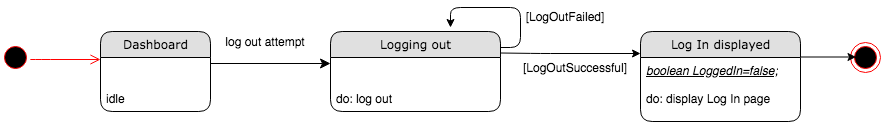

The diagram above was exported from draw.io. Its source (the exported page's mxGraphModel, read from the mxfile embedded in the PNG):
<mxGraphModel dx="946" dy="597" grid="1" gridSize="10" guides="1" tooltips="1" connect="1" arrows="1" fold="1" page="1" pageScale="1" pageWidth="1100" pageHeight="850" background="#ffffff" math="0" shadow="0">
  <root>
    <mxCell id="0" />
    <mxCell id="1" parent="0" />
    <mxCell id="21ea969265ad0168-39" style="edgeStyle=orthogonalEdgeStyle;html=1;labelBackgroundColor=none;startFill=0;startSize=8;endFill=1;endSize=8;fontFamily=Verdana;fontSize=12;exitX=1;exitY=0.5;" parent="1" edge="1">
      <mxGeometry relative="1" as="geometry">
        <Array as="points" />
        <mxPoint x="250" y="106" as="sourcePoint" />
        <mxPoint x="370" y="106" as="targetPoint" />
      </mxGeometry>
    </mxCell>
    <mxCell id="Hgtj_GoyG-KB-VZRIQT7-10" value="[LogOutFailed]" style="text;html=1;strokeColor=none;fillColor=none;align=center;verticalAlign=middle;whiteSpace=wrap;rounded=0;" parent="1" vertex="1">
      <mxGeometry x="570" y="44" width="70" height="30" as="geometry" />
    </mxCell>
    <mxCell id="Hgtj_GoyG-KB-VZRIQT7-16" value="" style="ellipse;html=1;shape=endState;fillColor=#000000;strokeColor=#ff0000;" parent="1" vertex="1">
      <mxGeometry x="890" y="85" width="30" height="30" as="geometry" />
    </mxCell>
    <mxCell id="Hgtj_GoyG-KB-VZRIQT7-17" value="" style="ellipse;html=1;shape=startState;fillColor=#000000;strokeColor=#ff0000;" parent="1" vertex="1">
      <mxGeometry x="40" y="85" width="30" height="30" as="geometry" />
    </mxCell>
    <mxCell id="Hgtj_GoyG-KB-VZRIQT7-18" value="" style="edgeStyle=orthogonalEdgeStyle;html=1;verticalAlign=bottom;endArrow=open;endSize=8;strokeColor=#ff0000;entryX=0;entryY=0.037;entryDx=0;entryDy=0;entryPerimeter=0;" parent="1" source="Hgtj_GoyG-KB-VZRIQT7-17" target="21ea969265ad0168-7" edge="1">
      <mxGeometry relative="1" as="geometry">
        <mxPoint x="136" y="97" as="targetPoint" />
        <Array as="points">
          <mxPoint x="80" y="102" />
          <mxPoint x="80" y="102" />
        </Array>
      </mxGeometry>
    </mxCell>
    <mxCell id="Hgtj_GoyG-KB-VZRIQT7-23" value="" style="endArrow=classic;html=1;" parent="1" edge="1">
      <mxGeometry width="50" height="50" relative="1" as="geometry">
        <mxPoint x="840" y="99.5" as="sourcePoint" />
        <mxPoint x="895.5" y="99.5" as="targetPoint" />
      </mxGeometry>
    </mxCell>
    <mxCell id="Hgtj_GoyG-KB-VZRIQT7-26" value="log out attempt" style="text;html=1;strokeColor=none;fillColor=none;align=center;verticalAlign=middle;whiteSpace=wrap;rounded=0;" parent="1" vertex="1">
      <mxGeometry x="250" y="74" width="110" height="20" as="geometry" />
    </mxCell>
    <mxCell id="Hgtj_GoyG-KB-VZRIQT7-27" value="" style="edgeStyle=segmentEdgeStyle;endArrow=classic;html=1;" parent="1" edge="1">
      <mxGeometry width="50" height="50" relative="1" as="geometry">
        <mxPoint x="540" y="90" as="sourcePoint" />
        <mxPoint x="490" y="70" as="targetPoint" />
        <Array as="points">
          <mxPoint x="560" y="90" />
          <mxPoint x="560" y="50" />
          <mxPoint x="490" y="50" />
        </Array>
      </mxGeometry>
    </mxCell>
    <mxCell id="Hgtj_GoyG-KB-VZRIQT7-28" value="" style="endArrow=classic;html=1;" parent="1" edge="1">
      <mxGeometry width="50" height="50" relative="1" as="geometry">
        <mxPoint x="540" y="95.5" as="sourcePoint" />
        <mxPoint x="680" y="96" as="targetPoint" />
        <Array as="points">
          <mxPoint x="580" y="96" />
        </Array>
      </mxGeometry>
    </mxCell>
    <mxCell id="Hgtj_GoyG-KB-VZRIQT7-5" value="Log In displayed" style="swimlane;html=1;fontStyle=0;childLayout=stackLayout;horizontal=1;startSize=26;fillColor=#e0e0e0;horizontalStack=0;resizeParent=1;resizeLast=0;collapsible=1;marginBottom=0;swimlaneFillColor=#ffffff;align=center;rounded=1;shadow=0;comic=0;labelBackgroundColor=none;strokeWidth=1;fontFamily=Verdana;fontSize=12" parent="1" vertex="1">
      <mxGeometry x="680" y="74" width="160" height="90" as="geometry" />
    </mxCell>
    <mxCell id="Hgtj_GoyG-KB-VZRIQT7-6" value="&lt;i&gt;&lt;u&gt;boolean LoggedIn=false;&lt;/u&gt;&lt;/i&gt;&lt;br&gt;&lt;br&gt;do: display Log In page" style="text;html=1;strokeColor=none;fillColor=none;spacingLeft=4;spacingRight=4;whiteSpace=wrap;overflow=hidden;rotatable=0;points=[[0,0.5],[1,0.5]];portConstraint=eastwest;" parent="Hgtj_GoyG-KB-VZRIQT7-5" vertex="1">
      <mxGeometry y="26" width="160" height="64" as="geometry" />
    </mxCell>
    <mxCell id="21ea969265ad0168-6" value="Dashboard" style="swimlane;html=1;fontStyle=0;childLayout=stackLayout;horizontal=1;startSize=26;fillColor=#e0e0e0;horizontalStack=0;resizeParent=1;resizeLast=0;collapsible=1;marginBottom=0;swimlaneFillColor=#ffffff;align=center;rounded=1;shadow=0;comic=0;labelBackgroundColor=none;strokeWidth=1;fontFamily=Verdana;fontSize=12" parent="1" vertex="1">
      <mxGeometry x="140" y="74" width="110" height="80" as="geometry" />
    </mxCell>
    <mxCell id="21ea969265ad0168-7" value="&lt;br&gt;&lt;br&gt;idle" style="text;html=1;strokeColor=none;fillColor=none;spacingLeft=4;spacingRight=4;whiteSpace=wrap;overflow=hidden;rotatable=0;points=[[0,0.5],[1,0.5]];portConstraint=eastwest;" parent="21ea969265ad0168-6" vertex="1">
      <mxGeometry y="26" width="110" height="54" as="geometry" />
    </mxCell>
    <mxCell id="Hgtj_GoyG-KB-VZRIQT7-1" value="Logging out" style="swimlane;html=1;fontStyle=0;childLayout=stackLayout;horizontal=1;startSize=26;fillColor=#e0e0e0;horizontalStack=0;resizeParent=1;resizeLast=0;collapsible=1;marginBottom=0;swimlaneFillColor=#ffffff;align=center;rounded=1;shadow=0;comic=0;labelBackgroundColor=none;strokeWidth=1;fontFamily=Verdana;fontSize=12" parent="1" vertex="1">
      <mxGeometry x="370" y="74" width="170" height="80" as="geometry" />
    </mxCell>
    <mxCell id="Hgtj_GoyG-KB-VZRIQT7-2" value="&lt;br&gt;&lt;br&gt;do: log out" style="text;html=1;strokeColor=none;fillColor=none;spacingLeft=4;spacingRight=4;whiteSpace=wrap;overflow=hidden;rotatable=0;points=[[0,0.5],[1,0.5]];portConstraint=eastwest;" parent="Hgtj_GoyG-KB-VZRIQT7-1" vertex="1">
      <mxGeometry y="26" width="170" height="54" as="geometry" />
    </mxCell>
    <mxCell id="Hgtj_GoyG-KB-VZRIQT7-32" value="[LogOutSuccessful]" style="text;html=1;strokeColor=none;fillColor=none;align=center;verticalAlign=middle;whiteSpace=wrap;rounded=0;" parent="1" vertex="1">
      <mxGeometry x="560" y="100" width="110" height="20" as="geometry" />
    </mxCell>
  </root>
</mxGraphModel>